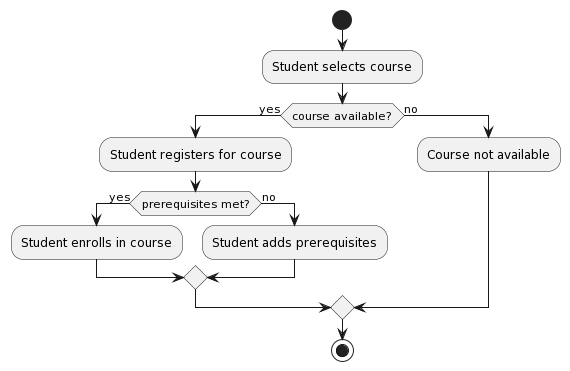

The diagram above was rendered by PlantUML. Its source (embedded in the PNG):
@startuml
start
:Student selects course;
if (course available?) then (yes)
  :Student registers for course;
  if (prerequisites met?) then (yes)
    :Student enrolls in course;
  else (no)
    :Student adds prerequisites;
  endif
else (no)
  :Course not available;
endif
stop
@enduml